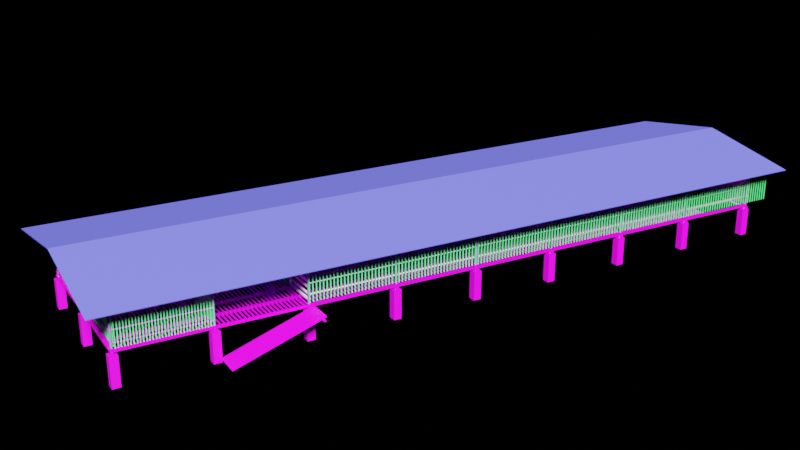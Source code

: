 # Source: kuojian_yangjuan.blend  (saved by Blender 3.1.7; exported with 4.5.12 LTS)
import bpy
from mathutils import Matrix  # noqa: F401  (used for matrix-valued properties, if any)

bpy.ops.wm.read_factory_settings(use_empty=True)
scene = bpy.context.scene
scene.name = 'Scene'

# ---- collections
col_x = bpy.data.collections.new('弯羊圈'); scene.collection.children.link(col_x)
col_collection = bpy.data.collections.new('Collection'); scene.collection.children.link(col_collection)
col_x_1 = bpy.data.collections.new('大羊圈'); scene.collection.children.link(col_x_1)
col_1 = bpy.data.collections.new('1红专'); col_x_1.children.link(col_1)
col_2 = bpy.data.collections.new('2钢管'); col_x_1.children.link(col_2)
col_3 = bpy.data.collections.new('3千斤方'); col_x_1.children.link(col_3)
col_4 = bpy.data.collections.new('4羊床'); col_x_1.children.link(col_4)
col_5 = bpy.data.collections.new('5竹围栏'); col_x_1.children.link(col_5)
col_6 = bpy.data.collections.new('6胶合板'); col_x_1.children.link(col_6)
col_7 = bpy.data.collections.new('7屋顶小梁'); col_x_1.children.link(col_7)
col_8 = bpy.data.collections.new('8楼梯'); col_x_1.children.link(col_8)
col_9 = bpy.data.collections.new('9钢瓦'); col_x_1.children.link(col_9)
col_cheku = bpy.data.collections.new('cheku'); scene.collection.children.link(col_cheku)
col_x_2 = bpy.data.collections.new('基础'); scene.collection.children.link(col_x_2)
col_collection_6 = bpy.data.collections.new('Collection 6'); scene.collection.children.link(col_collection_6)

# ---- images (referenced by path relative to the original .blend; pixels are not part of the script)
import os
ASSET_DIR = os.environ.get("B2B_ASSET_DIR", "")  # directory of the original .blend (textures are referenced by path, not embedded)
HERE = os.path.dirname(os.path.abspath(__file__))  # packed textures are extracted next to this script under _unpacked/

def load_image(name, relpath, width, height, colorspace="sRGB"):
    """Load a texture the original file referenced (path relative to the .blend, or extracted next to this script)."""
    p = next((c for c in (os.path.join(HERE, relpath), os.path.join(ASSET_DIR, relpath)) if relpath and os.path.exists(c)), "")
    if p:
        img = bpy.data.images.load(p, check_existing=True)
        img.name = name
    else:  # same state as the original file: an image datablock whose file is absent (Cycles renders it pink)
        img = bpy.data.images.new(name, width, height)
        img.source = "FILE"
        img.filepath = "//" + (relpath or name)
    img.colorspace_settings.name = colorspace
    return img
img_redzhuan_jpg = load_image('redzhuan.jpg', 'tex/redzhuan.jpg', 1024, 1024, 'sRGB')
img_muban_jpg_001 = load_image('muban.jpg.001', 'tex/muban.jpg', 1024, 1024, 'sRGB')
img_muban_jpg = load_image('muban.jpg', 'tex/muban.jpg', 1024, 1024, 'sRGB')
img_muban_jpg_005 = load_image('muban.jpg.005', 'tex/muban.jpg', 1024, 1024, 'sRGB')
img_muban_jpg_006 = load_image('muban.jpg.006', 'tex/muban.jpg', 1024, 1024, 'sRGB')
img_muban_jpg_003 = load_image('muban.jpg.003', 'tex/muban.jpg', 1024, 1024, 'sRGB')
img_muban_jpg_004 = load_image('muban.jpg.004', 'tex/muban.jpg', 1024, 1024, 'sRGB')

# ---- materials (node trees are filled in below, after node groups)
mat_x = bpy.data.materials.new('材质')
mat_001 = bpy.data.materials.new('材质.001')
mat_002 = bpy.data.materials.new('材质.002')
mat_003 = bpy.data.materials.new('材质.003')
mat_006 = bpy.data.materials.new('材质.006')
mat_005 = bpy.data.materials.new('材质.005')
mat_009 = bpy.data.materials.new('材质.009')
mat_010 = bpy.data.materials.new('材质.010')
mat_007 = bpy.data.materials.new('材质.007')
mat_008 = bpy.data.materials.new('材质.008')
mat_x_1 = bpy.data.materials.new('瓦')

# ---- material node trees
mat_x.use_nodes = True; mat_x.node_tree.nodes.clear()
_N = mat_x.node_tree.nodes; _L = mat_x.node_tree.links
n0 = _N.new('ShaderNodeBsdfPrincipled'); n0.name = 'Principled BSDF'; n0.location = (10, 300)
n0.distribution = 'GGX'
n0.subsurface_method = 'RANDOM_WALK_SKIN'
n0.inputs[3].default_value = 1.45
n0.inputs[27].default_value = (0.0, 0.0, 0.0, 1.0)
n0.inputs[28].default_value = 1.0
n1 = _N.new('ShaderNodeOutputMaterial'); n1.name = 'Material Output'; n1.location = (300, 300)
n2 = _N.new('ShaderNodeTexImage'); n2.name = '图像纹理'; n2.location = (-190, 260)
n2.image = img_redzhuan_jpg
_L.new(n0.outputs[0], n1.inputs[0])
_L.new(n2.outputs[0], n0.inputs[0])
n1.is_active_output = True
mat_001.use_nodes = True; mat_001.node_tree.nodes.clear()
_N = mat_001.node_tree.nodes; _L = mat_001.node_tree.links
n0 = _N.new('ShaderNodeBsdfPrincipled'); n0.name = 'Principled BSDF'; n0.location = (10, 300)
n0.distribution = 'GGX'
n0.subsurface_method = 'RANDOM_WALK_SKIN'
n0.inputs[0].default_value = (0.1574, 0.2026, 0.3383, 1.0)
n0.inputs[3].default_value = 1.45
n0.inputs[27].default_value = (0.0, 0.0, 0.0, 1.0)
n0.inputs[28].default_value = 1.0
n1 = _N.new('ShaderNodeOutputMaterial'); n1.name = 'Material Output'; n1.location = (300, 300)
_L.new(n0.outputs[0], n1.inputs[0])
n1.is_active_output = True
mat_002.use_nodes = True; mat_002.node_tree.nodes.clear()
_N = mat_002.node_tree.nodes; _L = mat_002.node_tree.links
n0 = _N.new('ShaderNodeBsdfPrincipled'); n0.name = 'Principled BSDF'; n0.location = (10, 300)
n0.distribution = 'GGX'
n0.subsurface_method = 'RANDOM_WALK_SKIN'
n0.inputs[3].default_value = 1.45
n0.inputs[27].default_value = (0.0, 0.0, 0.0, 1.0)
n0.inputs[28].default_value = 1.0
n1 = _N.new('ShaderNodeOutputMaterial'); n1.name = 'Material Output'; n1.location = (300, 300)
n2 = _N.new('ShaderNodeTexImage'); n2.name = '图像纹理'; n2.location = (-280, 260)
n2.image = img_muban_jpg_001
_L.new(n0.outputs[0], n1.inputs[0])
_L.new(n2.outputs[0], n0.inputs[0])
n1.is_active_output = True
mat_003.use_nodes = True; mat_003.node_tree.nodes.clear()
_N = mat_003.node_tree.nodes; _L = mat_003.node_tree.links
n0 = _N.new('ShaderNodeBsdfPrincipled'); n0.name = 'Principled BSDF'; n0.location = (10, 300)
n0.distribution = 'GGX'
n0.subsurface_method = 'RANDOM_WALK_SKIN'
n0.inputs[3].default_value = 1.45
n0.inputs[27].default_value = (0.0, 0.0, 0.0, 1.0)
n0.inputs[28].default_value = 1.0
n1 = _N.new('ShaderNodeOutputMaterial'); n1.name = 'Material Output'; n1.location = (300, 300)
n2 = _N.new('ShaderNodeTexImage'); n2.name = '图像纹理'; n2.location = (-280, 260)
n2.image = img_muban_jpg
_L.new(n0.outputs[0], n1.inputs[0])
_L.new(n2.outputs[0], n0.inputs[0])
n1.is_active_output = True
mat_006.use_nodes = True; mat_006.node_tree.nodes.clear()
_N = mat_006.node_tree.nodes; _L = mat_006.node_tree.links
n0 = _N.new('ShaderNodeBsdfPrincipled'); n0.name = 'Principled BSDF'; n0.location = (10, 300)
n0.distribution = 'GGX'
n0.subsurface_method = 'RANDOM_WALK_SKIN'
n0.inputs[0].default_value = (0.08638, 0.8, 0.1878, 1.0)
n0.inputs[3].default_value = 1.45
n0.inputs[27].default_value = (0.0, 0.0, 0.0, 1.0)
n0.inputs[28].default_value = 1.0
n1 = _N.new('ShaderNodeOutputMaterial'); n1.name = 'Material Output'; n1.location = (300, 300)
_L.new(n0.outputs[0], n1.inputs[0])
n1.is_active_output = True
mat_005.use_nodes = True; mat_005.node_tree.nodes.clear()
_N = mat_005.node_tree.nodes; _L = mat_005.node_tree.links
n0 = _N.new('ShaderNodeBsdfPrincipled'); n0.name = 'Principled BSDF'; n0.location = (10, 300)
n0.distribution = 'GGX'
n0.subsurface_method = 'RANDOM_WALK_SKIN'
n0.inputs[0].default_value = (0.1574, 0.2026, 0.3383, 1.0)
n0.inputs[3].default_value = 1.45
n0.inputs[27].default_value = (0.0, 0.0, 0.0, 1.0)
n0.inputs[28].default_value = 1.0
n1 = _N.new('ShaderNodeOutputMaterial'); n1.name = 'Material Output'; n1.location = (300, 300)
_L.new(n0.outputs[0], n1.inputs[0])
n1.is_active_output = True
mat_009.use_nodes = True; mat_009.node_tree.nodes.clear()
_N = mat_009.node_tree.nodes; _L = mat_009.node_tree.links
n0 = _N.new('ShaderNodeBsdfPrincipled'); n0.name = 'Principled BSDF'; n0.location = (10, 300)
n0.distribution = 'GGX'
n0.subsurface_method = 'RANDOM_WALK_SKIN'
n0.inputs[3].default_value = 1.45
n0.inputs[27].default_value = (0.0, 0.0, 0.0, 1.0)
n0.inputs[28].default_value = 1.0
n1 = _N.new('ShaderNodeOutputMaterial'); n1.name = 'Material Output'; n1.location = (300, 300)
n2 = _N.new('ShaderNodeTexImage'); n2.name = '图像纹理'; n2.location = (-280, 260)
n2.image = img_muban_jpg_005
_L.new(n0.outputs[0], n1.inputs[0])
_L.new(n2.outputs[0], n0.inputs[0])
n1.is_active_output = True
mat_010.use_nodes = True; mat_010.node_tree.nodes.clear()
_N = mat_010.node_tree.nodes; _L = mat_010.node_tree.links
n0 = _N.new('ShaderNodeBsdfPrincipled'); n0.name = 'Principled BSDF'; n0.location = (10, 300)
n0.distribution = 'GGX'
n0.subsurface_method = 'RANDOM_WALK_SKIN'
n0.inputs[3].default_value = 1.45
n0.inputs[27].default_value = (0.0, 0.0, 0.0, 1.0)
n0.inputs[28].default_value = 1.0
n1 = _N.new('ShaderNodeOutputMaterial'); n1.name = 'Material Output'; n1.location = (300, 300)
n2 = _N.new('ShaderNodeTexImage'); n2.name = '图像纹理'; n2.location = (-280, 260)
n2.image = img_muban_jpg_006
_L.new(n0.outputs[0], n1.inputs[0])
_L.new(n2.outputs[0], n0.inputs[0])
n1.is_active_output = True
mat_007.use_nodes = True; mat_007.node_tree.nodes.clear()
_N = mat_007.node_tree.nodes; _L = mat_007.node_tree.links
n0 = _N.new('ShaderNodeBsdfPrincipled'); n0.name = 'Principled BSDF'; n0.location = (10, 300)
n0.distribution = 'GGX'
n0.subsurface_method = 'RANDOM_WALK_SKIN'
n0.inputs[3].default_value = 1.45
n0.inputs[27].default_value = (0.0, 0.0, 0.0, 1.0)
n0.inputs[28].default_value = 1.0
n1 = _N.new('ShaderNodeOutputMaterial'); n1.name = 'Material Output'; n1.location = (300, 300)
n2 = _N.new('ShaderNodeTexImage'); n2.name = '图像纹理'; n2.location = (-280, 260)
n2.image = img_muban_jpg_003
_L.new(n0.outputs[0], n1.inputs[0])
_L.new(n2.outputs[0], n0.inputs[0])
n1.is_active_output = True
mat_008.use_nodes = True; mat_008.node_tree.nodes.clear()
_N = mat_008.node_tree.nodes; _L = mat_008.node_tree.links
n0 = _N.new('ShaderNodeBsdfPrincipled'); n0.name = 'Principled BSDF'; n0.location = (10, 300)
n0.distribution = 'GGX'
n0.subsurface_method = 'RANDOM_WALK_SKIN'
n0.inputs[3].default_value = 1.45
n0.inputs[27].default_value = (0.0, 0.0, 0.0, 1.0)
n0.inputs[28].default_value = 1.0
n1 = _N.new('ShaderNodeOutputMaterial'); n1.name = 'Material Output'; n1.location = (300, 300)
n2 = _N.new('ShaderNodeTexImage'); n2.name = '图像纹理'; n2.location = (-280, 260)
n2.image = img_muban_jpg_004
_L.new(n0.outputs[0], n1.inputs[0])
_L.new(n2.outputs[0], n0.inputs[0])
n1.is_active_output = True
mat_x_1.use_nodes = True; mat_x_1.node_tree.nodes.clear()
_N = mat_x_1.node_tree.nodes; _L = mat_x_1.node_tree.links
n0 = _N.new('ShaderNodeBsdfPrincipled'); n0.name = 'Principled BSDF'; n0.location = (10, 300)
n0.distribution = 'GGX'
n0.subsurface_method = 'RANDOM_WALK_SKIN'
n0.inputs[0].default_value = (0.1182, 0.1116, 0.8, 1.0)
n0.inputs[3].default_value = 1.45
n0.inputs[27].default_value = (0.0, 0.0, 0.0, 1.0)
n0.inputs[28].default_value = 1.0
n1 = _N.new('ShaderNodeOutputMaterial'); n1.name = 'Material Output'; n1.location = (300, 300)
_L.new(n0.outputs[0], n1.inputs[0])
n1.is_active_output = True

# ---- cameras
cam_x = bpy.data.cameras.new('摄像机')

# ---- lights
light_light = bpy.data.lights.new('Light', 'SUN')
light_light.color = (0.9056, 1.0, 0.9386)
light_light.specular_factor = 0.4715
light_light.diffuse_factor = 0.3057
light_light.transmission_factor = 0.0
light_light.volume_factor = 0.4508
light_light.angle = 0.1993
light_light.shadow_soft_size = 0.1
light_light.shadow_cascade_max_distance = 1000.0

# ---- meshes
me_002 = bpy.data.meshes.new('立方体.002')
me_002.from_pydata([(2.871, 6.45, -0.3006), (2.871, 6.45, 0.4564), (2.871, 6.247, -0.3006), (2.871, 6.247, 0.4564), (2.668, 6.45, -0.3006), (2.668, 6.45, 0.4564), (2.668, 6.247, -0.3006), (2.668, 6.247, 0.4564)], [], [(0, 1, 3, 2), (2, 3, 7, 6), (6, 7, 5, 4), (4, 5, 1, 0), (2, 6, 4, 0), (7, 3, 1, 5)])
_uv = me_002.uv_layers.new(name='UV 贴图')
_uv.uv.foreach_set('vector', [0.008524, 0.8124, 0.005996, 0.05043, 0.2524, 0.05087, 0.2549, 0.8125, 0.2549, 0.8174, 0.2524, 0.03386, 0.4987, 0.0343, 0.5013, 0.8174, 0.5013, 0.8098, 0.4987, 0.05132, 0.7451, 0.05176, 0.7476, 0.8099, 0.7476, 0.8231, 0.7451, 0.05662, 0.9915, 0.05706, 0.994, 0.8232, 0.5038, 0.9887, 0.5013, 0.6628, 0.7476, 0.6614, 0.7502, 0.9873, 0.4987, 0.3369, 0.4962, 0.01101, 0.7426, 0.009596, 0.7451, 0.3355])
me_002.materials.append(mat_x)
me_002.use_remesh_fix_poles = True
me_002.use_remesh_preserve_attributes = False
me_002.update()
me_004 = bpy.data.meshes.new('柱体.004')
me_004.from_pydata([(-1.758, 6.318, 0.4499), (-1.758, 6.318, 1.64), (-1.766, 6.319, 0.4499), (-1.766, 6.319, 1.64), (-1.772, 6.321, 0.4499), (-1.772, 6.321, 1.64), (-1.778, 6.326, 0.4499), (-1.778, 6.326, 1.64), (-1.783, 6.332, 0.4499), (-1.783, 6.332, 1.64), (-1.786, 6.338, 0.4499), (-1.786, 6.338, 1.64), (-1.787, 6.346, 0.4499), (-1.787, 6.346, 1.64), (-1.786, 6.353, 0.4499), (-1.786, 6.353, 1.64), (-1.783, 6.36, 0.4499), (-1.783, 6.36, 1.64), (-1.778, 6.366, 0.4499), (-1.778, 6.366, 1.64), (-1.772, 6.37, 0.4499), (-1.772, 6.37, 1.64), (-1.766, 6.373, 0.4499), (-1.766, 6.373, 1.64), (-1.758, 6.374, 0.4499), (-1.758, 6.374, 1.64), (-1.751, 6.373, 0.4499), (-1.751, 6.373, 1.64), (-1.744, 6.37, 0.4499), (-1.744, 6.37, 1.64), (-1.738, 6.366, 0.4499), (-1.738, 6.366, 1.64), (-1.734, 6.36, 0.4499), (-1.734, 6.36, 1.64), (-1.731, 6.353, 0.4499), (-1.731, 6.353, 1.64), (-1.73, 6.346, 0.4499), (-1.73, 6.346, 1.64), (-1.731, 6.338, 0.4499), (-1.731, 6.338, 1.64), (-1.734, 6.332, 0.4499), (-1.734, 6.332, 1.64), (-1.738, 6.326, 0.4499), (-1.738, 6.326, 1.64), (-1.744, 6.321, 0.4499), (-1.744, 6.321, 1.64), (-1.751, 6.319, 0.4499), (-1.751, 6.319, 1.64), (0.5374, 6.316, 0.4499), (0.5374, 6.316, 2.031), (0.5301, 6.317, 0.4499), (0.5301, 6.317, 2.031), (0.5233, 6.319, 0.4499), (0.5233, 6.319, 2.031), (0.5175, 6.324, 0.4499), (0.5175, 6.324, 2.031), (0.513, 6.33, 0.4499), (0.513, 6.33, 2.031), (0.5102, 6.337, 0.4499), (0.5102, 6.337, 2.031), (0.5092, 6.344, 0.4499), (0.5092, 6.344, 2.031), (0.5102, 6.351, 0.4499), (0.5102, 6.351, 2.031), (0.513, 6.358, 0.4499), (0.513, 6.358, 2.031), (0.5175, 6.364, 0.4499), (0.5175, 6.364, 2.031), (0.5233, 6.368, 0.4499), (0.5233, 6.368, 2.031), (0.5301, 6.371, 0.4499), (0.5301, 6.371, 2.031), (0.5374, 6.372, 0.4499), (0.5374, 6.372, 2.031), (0.5447, 6.371, 0.4499), (0.5447, 6.371, 2.031), (0.5515, 6.368, 0.4499), (0.5515, 6.368, 2.031), (0.5574, 6.364, 0.4499), (0.5574, 6.364, 2.031), (0.5618, 6.358, 0.4499), (0.5618, 6.358, 2.031), (0.5647, 6.351, 0.4499), (0.5647, 6.351, 2.031), (0.5656, 6.344, 0.4499), (0.5656, 6.344, 2.031), (0.5646, 6.337, 0.4499), (0.5646, 6.337, 2.031), (0.5618, 6.33, 0.4499), (0.5618, 6.33, 2.031), (0.5573, 6.324, 0.4499), (0.5573, 6.324, 2.031), (0.5515, 6.319, 0.4499), (0.5515, 6.319, 2.031), (0.5447, 6.317, 0.4499), (0.5447, 6.317, 2.031), (2.774, 6.314, 0.4499), (2.774, 6.314, 1.64), (2.767, 6.315, 0.4499), (2.767, 6.315, 1.64), (2.76, 6.318, 0.4499), (2.76, 6.318, 1.64), (2.754, 6.322, 0.4499), (2.754, 6.322, 1.64), (2.749, 6.328, 0.4499), (2.749, 6.328, 1.64), (2.747, 6.335, 0.4499), (2.747, 6.335, 1.64), (2.746, 6.342, 0.4499), (2.746, 6.342, 1.64), (2.747, 6.349, 0.4499), (2.747, 6.349, 1.64), (2.749, 6.356, 0.4499), (2.749, 6.356, 1.64), (2.754, 6.362, 0.4499), (2.754, 6.362, 1.64), (2.76, 6.366, 0.4499), (2.76, 6.366, 1.64), (2.767, 6.369, 0.4499), (2.767, 6.369, 1.64), (2.774, 6.37, 0.4499), (2.774, 6.37, 1.64), (2.781, 6.369, 0.4499), (2.781, 6.369, 1.64), (2.788, 6.366, 0.4499), (2.788, 6.366, 1.64), (2.794, 6.362, 0.4499), (2.794, 6.362, 1.64), (2.798, 6.356, 0.4499), (2.798, 6.356, 1.64), (2.801, 6.349, 0.4499), (2.801, 6.349, 1.64), (2.802, 6.342, 0.4499), (2.802, 6.342, 1.64), (2.801, 6.335, 0.4499), (2.801, 6.335, 1.64), (2.798, 6.328, 0.4499), (2.798, 6.328, 1.64), (2.794, 6.322, 0.4499), (2.794, 6.322, 1.64), (2.788, 6.318, 0.4499), (2.788, 6.318, 1.64), (2.781, 6.315, 0.4499), (2.781, 6.315, 1.64)], [], [(0, 1, 3, 2), (2, 3, 5, 4), (4, 5, 7, 6), (6, 7, 9, 8), (8, 9, 11, 10), (10, 11, 13, 12), (12, 13, 15, 14), (14, 15, 17, 16), (16, 17, 19, 18), (18, 19, 21, 20), (20, 21, 23, 22), (22, 23, 25, 24), (24, 25, 27, 26), (26, 27, 29, 28), (28, 29, 31, 30), (30, 31, 33, 32), (32, 33, 35, 34), (34, 35, 37, 36), (36, 37, 39, 38), (38, 39, 41, 40), (40, 41, 43, 42), (42, 43, 45, 44), (3, 1, 47, 45, 43, 41, 39, 37, 35, 33, 31, 29, 27, 25, 23, 21, 19, 17, 15, 13, 11, 9, 7, 5), (44, 45, 47, 46), (46, 47, 1, 0), (0, 2, 4, 6, 8, 10, 12, 14, 16, 18, 20, 22, 24, 26, 28, 30, 32, 34, 36, 38, 40, 42, 44, 46), (48, 49, 51, 50), (50, 51, 53, 52), (52, 53, 55, 54), (54, 55, 57, 56), (56, 57, 59, 58), (58, 59, 61, 60), (60, 61, 63, 62), (62, 63, 65, 64), (64, 65, 67, 66), (66, 67, 69, 68), (68, 69, 71, 70), (70, 71, 73, 72), (72, 73, 75, 74), (74, 75, 77, 76), (76, 77, 79, 78), (78, 79, 81, 80), (80, 81, 83, 82), (82, 83, 85, 84), (84, 85, 87, 86), (86, 87, 89, 88), (88, 89, 91, 90), (90, 91, 93, 92), (51, 49, 95, 93, 91, 89, 87, 85, 83, 81, 79, 77, 75, 73, 71, 69, 67, 65, 63, 61, 59, 57, 55, 53), (92, 93, 95, 94), (94, 95, 49, 48), (48, 50, 52, 54, 56, 58, 60, 62, 64, 66, 68, 70, 72, 74, 76, 78, 80, 82, 84, 86, 88, 90, 92, 94), (96, 97, 99, 98), (98, 99, 101, 100), (100, 101, 103, 102), (102, 103, 105, 104), (104, 105, 107, 106), (106, 107, 109, 108), (108, 109, 111, 110), (110, 111, 113, 112), (112, 113, 115, 114), (114, 115, 117, 116), (116, 117, 119, 118), (118, 119, 121, 120), (120, 121, 123, 122), (122, 123, 125, 124), (124, 125, 127, 126), (126, 127, 129, 128), (128, 129, 131, 130), (130, 131, 133, 132), (132, 133, 135, 134), (134, 135, 137, 136), (136, 137, 139, 138), (138, 139, 141, 140), (99, 97, 143, 141, 139, 137, 135, 133, 131, 129, 127, 125, 123, 121, 119, 117, 115, 113, 111, 109, 107, 105, 103, 101), (140, 141, 143, 142), (142, 143, 97, 96), (96, 98, 100, 102, 104, 106, 108, 110, 112, 114, 116, 118, 120, 122, 124, 126, 128, 130, 132, 134, 136, 138, 140, 142)])
_uv = me_004.uv_layers.new(name='UV 贴图')
_uv.uv.foreach_set('vector', [1.0, 0.5, 1.0, 1.0, 0.9583, 1.0, 0.9583, 0.5, 0.9583, 0.5, 0.9583, 1.0, 0.9167, 1.0, 0.9167, 0.5, 0.9167, 0.5, 0.9167, 1.0, 0.875, 1.0, 0.875, 0.5, 0.875, 0.5, 0.875, 1.0, 0.8333, 1.0, 0.8333, 0.5, 0.8333, 0.5, 0.8333, 1.0, 0.7917, 1.0, 0.7917, 0.5, 0.7917, 0.5, 0.7917, 1.0, 0.75, 1.0, 0.75, 0.5, 0.75, 0.5, 0.75, 1.0, 0.7083, 1.0, 0.7083, 0.5, 0.7083, 0.5, 0.7083, 1.0, 0.6667, 1.0, 0.6667, 0.5, 0.6667, 0.5, 0.6667, 1.0, 0.625, 1.0, 0.625, 0.5, 0.625, 0.5, 0.625, 1.0, 0.5833, 1.0, 0.5833, 0.5, 0.5833, 0.5, 0.5833, 1.0, 0.5417, 1.0, 0.5417, 0.5, 0.5417, 0.5, 0.5417, 1.0, 0.5, 1.0, 0.5, 0.5, 0.5, 0.5, 0.5, 1.0, 0.4583, 1.0, 0.4583, 0.5, 0.4583, 0.5, 0.4583, 1.0, 0.4167, 1.0, 0.4167, 0.5, 0.4167, 0.5, 0.4167, 1.0, 0.375, 1.0, 0.375, 0.5, 0.375, 0.5, 0.375, 1.0, 0.3333, 1.0, 0.3333, 0.5, 0.3333, 0.5, 0.3333, 1.0, 0.2917, 1.0, 0.2917, 0.5, 0.2917, 0.5, 0.2917, 1.0, 0.25, 1.0, 0.25, 0.5, 0.25, 0.5, 0.25, 1.0, 0.2083, 1.0, 0.2083, 0.5, 0.2083, 0.5, 0.2083, 1.0, 0.1667, 1.0, 0.1667, 0.5, 0.1667, 0.5, 0.1667, 1.0, 0.125, 1.0, 0.125, 0.5, 0.125, 0.5, 0.125, 1.0, 0.08333, 1.0, 0.08333, 0.5, 0.3121, 0.4818, 0.25, 0.49, 0.1879, 0.4818, 0.13, 0.4578, 0.08029, 0.4197, 0.04215, 0.37, 0.01818, 0.3121, 0.01, 0.25, 0.01818, 0.1879, 0.04215, 0.13, 0.08029, 0.08029, 0.13, 0.04215, 0.1879, 0.01818, 0.25, 0.01, 0.3121, 0.01818, 0.37, 0.04215, 0.4197, 0.08029, 0.4578, 0.13, 0.4818, 0.1879, 0.49, 0.25, 0.4818, 0.3121, 0.4578, 0.37, 0.4197, 0.4197, 0.37, 0.4578, 0.08333, 0.5, 0.08333, 1.0, 0.04167, 1.0, 0.04167, 0.5, 0.04167, 0.5, 0.04167, 1.0, -1.863e-07, 1.0, -1.863e-07, 0.5, 0.75, 0.49, 0.8121, 0.4818, 0.87, 0.4578, 0.9197, 0.4197, 0.9578, 0.37, 0.9818, 0.3121, 0.99, 0.25, 0.9818, 0.1879, 0.9578, 0.13, 0.9197, 0.08029, 0.87, 0.04215, 0.8121, 0.01818, 0.75, 0.01, 0.6879, 0.01818, 0.63, 0.04215, 0.5803, 0.08029, 0.5422, 0.13, 0.5182, 0.1879, 0.51, 0.25, 0.5182, 0.3121, 0.5422, 0.37, 0.5803, 0.4197, 0.63, 0.4578, 0.6879, 0.4818, 1.0, 0.5, 1.0, 1.0, 0.9583, 1.0, 0.9583, 0.5, 0.9583, 0.5, 0.9583, 1.0, 0.9167, 1.0, 0.9167, 0.5, 0.9167, 0.5, 0.9167, 1.0, 0.875, 1.0, 0.875, 0.5, 0.875, 0.5, 0.875, 1.0, 0.8333, 1.0, 0.8333, 0.5, 0.8333, 0.5, 0.8333, 1.0, 0.7917, 1.0, 0.7917, 0.5, 0.7917, 0.5, 0.7917, 1.0, 0.75, 1.0, 0.75, 0.5, 0.75, 0.5, 0.75, 1.0, 0.7083, 1.0, 0.7083, 0.5, 0.7083, 0.5, 0.7083, 1.0, 0.6667, 1.0, 0.6667, 0.5, 0.6667, 0.5, 0.6667, 1.0, 0.625, 1.0, 0.625, 0.5, 0.625, 0.5, 0.625, 1.0, 0.5833, 1.0, 0.5833, 0.5, 0.5833, 0.5, 0.5833, 1.0, 0.5417, 1.0, 0.5417, 0.5, 0.5417, 0.5, 0.5417, 1.0, 0.5, 1.0, 0.5, 0.5, 0.5, 0.5, 0.5, 1.0, 0.4583, 1.0, 0.4583, 0.5, 0.4583, 0.5, 0.4583, 1.0, 0.4167, 1.0, 0.4167, 0.5, 0.4167, 0.5, 0.4167, 1.0, 0.375, 1.0, 0.375, 0.5, 0.375, 0.5, 0.375, 1.0, 0.3333, 1.0, 0.3333, 0.5, 0.3333, 0.5, 0.3333, 1.0, 0.2917, 1.0, 0.2917, 0.5, 0.2917, 0.5, 0.2917, 1.0, 0.25, 1.0, 0.25, 0.5, 0.25, 0.5, 0.25, 1.0, 0.2083, 1.0, 0.2083, 0.5, 0.2083, 0.5, 0.2083, 1.0, 0.1667, 1.0, 0.1667, 0.5, 0.1667, 0.5, 0.1667, 1.0, 0.125, 1.0, 0.125, 0.5, 0.125, 0.5, 0.125, 1.0, 0.08333, 1.0, 0.08333, 0.5, 0.3121, 0.4818, 0.25, 0.49, 0.1879, 0.4818, 0.13, 0.4578, 0.08029, 0.4197, 0.04215, 0.37, 0.01818, 0.3121, 0.01, 0.25, 0.01818, 0.1879, 0.04215, 0.13, 0.08029, 0.08029, 0.13, 0.04215, 0.1879, 0.01818, 0.25, 0.01, 0.3121, 0.01818, 0.37, 0.04215, 0.4197, 0.08029, 0.4578, 0.13, 0.4818, 0.1879, 0.49, 0.25, 0.4818, 0.3121, 0.4578, 0.37, 0.4197, 0.4197, 0.37, 0.4578, 0.08333, 0.5, 0.08333, 1.0, 0.04167, 1.0, 0.04167, 0.5, 0.04167, 0.5, 0.04167, 1.0, -1.863e-07, 1.0, -1.863e-07, 0.5, 0.75, 0.49, 0.8121, 0.4818, 0.87, 0.4578, 0.9197, 0.4197, 0.9578, 0.37, 0.9818, 0.3121, 0.99, 0.25, 0.9818, 0.1879, 0.9578, 0.13, 0.9197, 0.08029, 0.87, 0.04215, 0.8121, 0.01818, 0.75, 0.01, 0.6879, 0.01818, 0.63, 0.04215, 0.5803, 0.08029, 0.5422, 0.13, 0.5182, 0.1879, 0.51, 0.25, 0.5182, 0.3121, 0.5422, 0.37, 0.5803, 0.4197, 0.63, 0.4578, 0.6879, 0.4818, 1.0, 0.5, 1.0, 1.0, 0.9583, 1.0, 0.9583, 0.5, 0.9583, 0.5, 0.9583, 1.0, 0.9167, 1.0, 0.9167, 0.5, 0.9167, 0.5, 0.9167, 1.0, 0.875, 1.0, 0.875, 0.5, 0.875, 0.5, 0.875, 1.0, 0.8333, 1.0, 0.8333, 0.5, 0.8333, 0.5, 0.8333, 1.0, 0.7917, 1.0, 0.7917, 0.5, 0.7917, 0.5, 0.7917, 1.0, 0.75, 1.0, 0.75, 0.5, 0.75, 0.5, 0.75, 1.0, 0.7083, 1.0, 0.7083, 0.5, 0.7083, 0.5, 0.7083, 1.0, 0.6667, 1.0, 0.6667, 0.5, 0.6667, 0.5, 0.6667, 1.0, 0.625, 1.0, 0.625, 0.5, 0.625, 0.5, 0.625, 1.0, 0.5833, 1.0, 0.5833, 0.5, 0.5833, 0.5, 0.5833, 1.0, 0.5417, 1.0, 0.5417, 0.5, 0.5417, 0.5, 0.5417, 1.0, 0.5, 1.0, 0.5, 0.5, 0.5, 0.5, 0.5, 1.0, 0.4583, 1.0, 0.4583, 0.5, 0.4583, 0.5, 0.4583, 1.0, 0.4167, 1.0, 0.4167, 0.5, 0.4167, 0.5, 0.4167, 1.0, 0.375, 1.0, 0.375, 0.5, 0.375, 0.5, 0.375, 1.0, 0.3333, 1.0, 0.3333, 0.5, 0.3333, 0.5, 0.3333, 1.0, 0.2917, 1.0, 0.2917, 0.5, 0.2917, 0.5, 0.2917, 1.0, 0.25, 1.0, 0.25, 0.5, 0.25, 0.5, 0.25, 1.0, 0.2083, 1.0, 0.2083, 0.5, 0.2083, 0.5, 0.2083, 1.0, 0.1667, 1.0, 0.1667, 0.5, 0.1667, 0.5, 0.1667, 1.0, 0.125, 1.0, 0.125, 0.5, 0.125, 0.5, 0.125, 1.0, 0.08333, 1.0, 0.08333, 0.5, 0.3121, 0.4818, 0.25, 0.49, 0.1879, 0.4818, 0.13, 0.4578, 0.08029, 0.4197, 0.04215, 0.37, 0.01818, 0.3121, 0.01, 0.25, 0.01818, 0.1879, 0.04215, 0.13, 0.08029, 0.08029, 0.13, 0.04215, 0.1879, 0.01818, 0.25, 0.01, 0.3121, 0.01818, 0.37, 0.04215, 0.4197, 0.08029, 0.4578, 0.13, 0.4818, 0.1879, 0.49, 0.25, 0.4818, 0.3121, 0.4578, 0.37, 0.4197, 0.4197, 0.37, 0.4578, 0.08333, 0.5, 0.08333, 1.0, 0.04167, 1.0, 0.04167, 0.5, 0.04167, 0.5, 0.04167, 1.0, -1.863e-07, 1.0, -1.863e-07, 0.5, 0.75, 0.49, 0.8121, 0.4818, 0.87, 0.4578, 0.9197, 0.4197, 0.9578, 0.37, 0.9818, 0.3121, 0.99, 0.25, 0.9818, 0.1879, 0.9578, 0.13, 0.9197, 0.08029, 0.87, 0.04215, 0.8121, 0.01818, 0.75, 0.01, 0.6879, 0.01818, 0.63, 0.04215, 0.5803, 0.08029, 0.5422, 0.13, 0.5182, 0.1879, 0.51, 0.25, 0.5182, 0.3121, 0.5422, 0.37, 0.5803, 0.4197, 0.63, 0.4578, 0.6879, 0.4818])
me_004.materials.append(mat_001)
me_004.use_remesh_fix_poles = True
me_004.use_remesh_preserve_attributes = False
me_004.update()
me_x = bpy.data.meshes.new('立方体')
me_x.from_pydata([(-0.14, -0.14, -0.14), (-0.14, -0.14, 0.14), (-0.14, 0.14, -0.14), (-0.14, 0.14, 0.14), (0.14, -0.14, -0.14), (0.14, -0.14, 0.14), (0.14, 0.14, -0.14), (0.14, 0.14, 0.14)], [], [(0, 1, 3, 2), (2, 3, 7, 6), (6, 7, 5, 4), (4, 5, 1, 0), (2, 6, 4, 0), (7, 3, 1, 5)])
_uv = me_x.uv_layers.new(name='UV 贴图')
_uv.uv.foreach_set('vector', [0.375, 0.0, 0.625, 0.0, 0.625, 0.25, 0.375, 0.25, 0.375, 0.25, 0.625, 0.25, 0.625, 0.5, 0.375, 0.5, 0.375, 0.5, 0.625, 0.5, 0.625, 0.75, 0.375, 0.75, 0.375, 0.75, 0.625, 0.75, 0.625, 1.0, 0.375, 1.0, 0.125, 0.5, 0.375, 0.5, 0.375, 0.75, 0.125, 0.75, 0.625, 0.5, 0.875, 0.5, 0.875, 0.75, 0.625, 0.75])
me_x.materials.append(mat_002)
me_x.use_remesh_fix_poles = True
me_x.use_remesh_preserve_attributes = False
me_x.update()
me_005 = bpy.data.meshes.new('立方体.005')
me_005.from_pydata([(-1.221, -285.1, -23.07), (-1.221, -285.1, -21.07), (-1.221, -283.1, -23.07), (-1.221, -283.1, -21.07), (0.7793, -285.1, -23.07), (0.7793, -285.1, -21.07), (0.7793, -283.1, -23.07), (0.7793, -283.1, -21.07)], [], [(0, 1, 3, 2), (2, 3, 7, 6), (6, 7, 5, 4), (4, 5, 1, 0), (2, 6, 4, 0), (7, 3, 1, 5)])
_uv = me_005.uv_layers.new(name='UV 贴图')
_uv.uv.foreach_set('vector', [0.375, 0.0, 0.625, 0.0, 0.625, 0.25, 0.375, 0.25, 0.375, 0.25, 0.625, 0.25, 0.625, 0.5, 0.375, 0.5, 0.375, 0.5, 0.625, 0.5, 0.625, 0.75, 0.375, 0.75, 0.375, 0.75, 0.625, 0.75, 0.625, 1.0, 0.375, 1.0, 0.125, 0.5, 0.375, 0.5, 0.375, 0.75, 0.125, 0.75, 0.625, 0.5, 0.875, 0.5, 0.875, 0.75, 0.625, 0.75])
me_005.materials.append(mat_003)
me_005.use_remesh_fix_poles = True
me_005.use_remesh_preserve_attributes = False
me_005.update()
me_016 = bpy.data.meshes.new('立方体.016')
me_016.from_pydata([(-1.221, -284.8, -22.6), (-1.221, -284.8, -21.55), (-1.221, -283.4, -22.6), (-1.221, -283.4, -21.55), (0.7793, -284.8, -22.6), (0.7793, -284.8, -21.55), (0.7793, -283.4, -22.6), (0.7793, -283.4, -21.55)], [], [(0, 1, 3, 2), (2, 3, 7, 6), (6, 7, 5, 4), (4, 5, 1, 0), (2, 6, 4, 0), (7, 3, 1, 5)])
_uv = me_016.uv_layers.new(name='UV 贴图')
_uv.uv.foreach_set('vector', [0.375, 0.0, 0.625, 0.0, 0.625, 0.25, 0.375, 0.25, 0.375, 0.25, 0.625, 0.25, 0.625, 0.5, 0.375, 0.5, 0.375, 0.5, 0.625, 0.5, 0.625, 0.75, 0.375, 0.75, 0.375, 0.75, 0.625, 0.75, 0.625, 1.0, 0.375, 1.0, 0.125, 0.5, 0.375, 0.5, 0.375, 0.75, 0.125, 0.75, 0.625, 0.5, 0.875, 0.5, 0.875, 0.75, 0.625, 0.75])
me_016.materials.append(mat_003)
me_016.use_remesh_fix_poles = True
me_016.use_remesh_preserve_attributes = False
me_016.update()
me_001 = bpy.data.meshes.new('立方体.001')
me_001.from_pydata([(-1.841, 4.153, 0.3967), (-1.841, 4.153, 0.9084), (-1.841, 4.176, 0.3967), (-1.841, 4.176, 0.9084), (-1.819, 4.153, 0.3967), (-1.819, 4.153, 0.9084), (-1.819, 4.176, 0.3967), (-1.819, 4.176, 0.9084)], [], [(0, 1, 3, 2), (2, 3, 7, 6), (6, 7, 5, 4), (4, 5, 1, 0), (2, 6, 4, 0), (7, 3, 1, 5)])
_uv = me_001.uv_layers.new(name='UV 贴图')
_uv.uv.foreach_set('vector', [0.375, 0.0, 0.625, 0.0, 0.625, 0.25, 0.375, 0.25, 0.375, 0.25, 0.625, 0.25, 0.625, 0.5, 0.375, 0.5, 0.375, 0.5, 0.625, 0.5, 0.625, 0.75, 0.375, 0.75, 0.375, 0.75, 0.625, 0.75, 0.625, 1.0, 0.375, 1.0, 0.125, 0.5, 0.375, 0.5, 0.375, 0.75, 0.125, 0.75, 0.625, 0.5, 0.875, 0.5, 0.875, 0.75, 0.625, 0.75])
me_001.materials.append(mat_006)
me_001.use_remesh_fix_poles = True
me_001.use_remesh_preserve_attributes = False
me_001.update()
me_003 = bpy.data.meshes.new('立方体.003')
me_003.from_pydata([(2.775, 6.284, 0.3813), (2.775, 6.284, 0.7741), (2.775, 6.306, 0.3813), (2.775, 6.306, 0.7741), (2.797, 6.284, 0.3813), (2.797, 6.284, 0.7741), (2.797, 6.306, 0.3813), (2.797, 6.306, 0.7741)], [], [(0, 1, 3, 2), (2, 3, 7, 6), (6, 7, 5, 4), (4, 5, 1, 0), (2, 6, 4, 0), (7, 3, 1, 5)])
_uv = me_003.uv_layers.new(name='UV 贴图')
_uv.uv.foreach_set('vector', [0.375, 0.0, 0.625, 0.0, 0.625, 0.25, 0.375, 0.25, 0.375, 0.25, 0.625, 0.25, 0.625, 0.5, 0.375, 0.5, 0.375, 0.5, 0.625, 0.5, 0.625, 0.75, 0.375, 0.75, 0.375, 0.75, 0.625, 0.75, 0.625, 1.0, 0.375, 1.0, 0.125, 0.5, 0.375, 0.5, 0.375, 0.75, 0.125, 0.75, 0.625, 0.5, 0.875, 0.5, 0.875, 0.75, 0.625, 0.75])
me_003.materials.append(mat_006)
me_003.use_remesh_fix_poles = True
me_003.use_remesh_preserve_attributes = False
me_003.update()
me_010 = bpy.data.meshes.new('立方体.010')
me_010.from_pydata([(0.2431, -227.1, 97.53), (0.2431, -227.1, 99.53), (0.2352, -227.1, 97.53), (0.2352, -227.1, 99.53), (0.2431, 279.3, 97.53), (0.2431, 279.3, 99.53), (0.2352, 279.3, 97.53), (0.2352, 279.3, 99.53)], [], [(0, 1, 3, 2), (2, 3, 7, 6), (6, 7, 5, 4), (4, 5, 1, 0), (2, 6, 4, 0), (7, 3, 1, 5)])
_uv = me_010.uv_layers.new(name='UV 贴图')
_uv.uv.foreach_set('vector', [0.375, 0.0, 0.625, 0.0, 0.625, 0.25, 0.375, 0.25, 0.375, 0.25, 0.625, 0.25, 0.625, 0.5, 0.375, 0.5, 0.375, 0.5, 0.625, 0.5, 0.625, 0.75, 0.375, 0.75, 0.375, 0.75, 0.625, 0.75, 0.625, 1.0, 0.375, 1.0, 0.125, 0.5, 0.375, 0.5, 0.375, 0.75, 0.125, 0.75, 0.625, 0.5, 0.875, 0.5, 0.875, 0.75, 0.625, 0.75])
me_010.use_remesh_fix_poles = True
me_010.use_remesh_preserve_attributes = False
me_010.update()
me_007 = bpy.data.meshes.new('立方体.007')
me_007.from_pydata([(-0.9029, -1.059, 4.404), (-0.9029, -1.059, 6.404), (-0.9029, 0.9407, 4.404), (-0.9029, 0.9407, 6.404), (1.097, -1.059, 4.404), (1.097, -1.059, 6.404), (1.097, 0.9407, 4.404), (1.097, 0.9407, 6.404), (-0.8988, 0.9407, 4.404), (-0.8988, 0.9407, 6.404), (-0.8988, -1.059, 4.404), (-0.8988, -1.059, 6.404), (-0.9029, -256.9, 4.404), (-0.9029, -256.9, 6.404), (-0.8988, -256.9, 6.404), (-0.8988, -256.9, 4.404), (-0.9029, -258.9, 4.404), (-0.9029, -258.9, 6.404), (-0.8988, -258.9, 6.404), (-0.8988, -258.9, 4.404), (-0.9029, -256.9, 4.404), (-0.8988, -256.9, 4.404), (-0.9029, -258.9, 4.404), (-0.8988, -258.9, 4.404), (0.08981, -256.9, 6.406), (0.08981, -256.9, 4.406), (0.08981, -258.9, 6.406), (0.08981, -258.9, 4.406), (0.1015, -256.9, 6.406), (0.1015, -256.9, 4.406), (0.1015, -258.9, 6.406), (0.1015, -258.9, 4.406), (0.08981, -256.9, 4.406), (0.08981, -258.9, 4.406), (0.1015, -256.9, 4.406), (0.1015, -258.9, 4.406), (0.08981, -509.9, 6.406), (0.08981, -509.9, 4.406), (0.1015, -509.9, 6.406), (0.1015, -509.9, 4.406), (0.08981, -512.7, 6.406), (0.08981, -512.7, 4.406), (0.1015, -512.7, 6.406), (0.1015, -512.7, 4.406), (-0.4022, -509.9, 6.405), (-0.4022, -509.9, 4.405), (-0.4022, -512.7, 6.405), (-0.4022, -512.7, 4.405)], [], [(0, 1, 3, 2), (8, 9, 7, 6), (6, 7, 5, 4), (11, 1, 13, 14), (8, 6, 4, 10), (9, 3, 1, 11), (7, 9, 11, 5), (2, 8, 10, 0), (4, 5, 11, 10), (2, 3, 9, 8), (19, 16, 22, 23), (10, 11, 14, 15), (0, 10, 15, 12), (1, 0, 12, 13), (19, 18, 17, 16), (13, 12, 16, 17), (14, 18, 26, 24), (14, 13, 17, 18), (20, 21, 23, 22), (12, 15, 21, 20), (16, 12, 20, 22), (15, 19, 23, 21), (27, 25, 32, 33), (18, 19, 27, 26), (15, 14, 24, 25), (19, 15, 25, 27), (29, 28, 30, 31), (25, 24, 28, 29), (24, 26, 30, 28), (30, 26, 36, 38), (33, 32, 34, 35), (31, 27, 33, 35), (25, 29, 34, 32), (29, 31, 35, 34), (36, 37, 45, 44), (27, 31, 39, 37), (31, 30, 38, 39), (26, 27, 37, 36), (40, 41, 43, 42), (38, 36, 40, 42), (39, 38, 42, 43), (37, 39, 43, 41), (44, 45, 47, 46), (37, 41, 47, 45), (41, 40, 46, 47), (40, 36, 44, 46)])
_uv = me_007.uv_layers.new(name='UV 贴图')
_uv.uv.foreach_set('vector', [0.375, 0.0, 0.625, 0.0, 0.625, 0.25, 0.375, 0.25, 0.375, 0.375, 0.625, 0.375, 0.625, 0.5, 0.375, 0.5, 0.375, 0.5, 0.625, 0.5, 0.625, 0.75, 0.375, 0.75, 0.75, 0.75, 0.875, 0.75, 0.875, 0.75, 0.75, 0.75, 0.25, 0.5, 0.375, 0.5, 0.375, 0.75, 0.25, 0.75, 0.75, 0.5, 0.875, 0.5, 0.875, 0.75, 0.75, 0.75, 0.625, 0.5, 0.75, 0.5, 0.75, 0.75, 0.625, 0.75, 0.125, 0.5, 0.25, 0.5, 0.25, 0.75, 0.125, 0.75, 0.375, 0.75, 0.625, 0.75, 0.625, 0.875, 0.375, 0.875, 0.375, 0.25, 0.625, 0.25, 0.625, 0.375, 0.375, 0.375, 0.375, 0.875, 0.375, 1.0, 0.375, 1.0, 0.375, 0.875, 0.375, 0.875, 0.625, 0.875, 0.625, 0.875, 0.375, 0.875, 0.125, 0.75, 0.25, 0.75, 0.25, 0.75, 0.125, 0.75, 0.625, 0.0, 0.375, 0.0, 0.375, 0.0, 0.625, 0.0, 0.375, 0.875, 0.625, 0.875, 0.625, 1.0, 0.375, 1.0, 0.625, 0.0, 0.375, 0.0, 0.375, 0.0, 0.625, 0.0, 0.75, 0.75, 0.75, 0.75, 0.75, 0.75, 0.75, 0.75, 0.75, 0.75, 0.875, 0.75, 0.875, 0.75, 0.75, 0.75, 0.125, 0.75, 0.25, 0.75, 0.25, 0.75, 0.125, 0.75, 0.125, 0.75, 0.25, 0.75, 0.25, 0.75, 0.125, 0.75, 0.375, 0.0, 0.375, 0.0, 0.375, 0.0, 0.375, 0.0, 0.375, 0.875, 0.375, 0.875, 0.375, 0.875, 0.375, 0.875, 0.375, 0.875, 0.375, 0.875, 0.375, 0.875, 0.375, 0.875, 0.625, 0.875, 0.375, 0.875, 0.375, 0.875, 0.625, 0.875, 0.375, 0.875, 0.625, 0.875, 0.625, 0.875, 0.375, 0.875, 0.375, 0.875, 0.375, 0.875, 0.375, 0.875, 0.375, 0.875, 0.375, 0.875, 0.625, 0.875, 0.625, 0.875, 0.375, 0.875, 0.375, 0.875, 0.625, 0.875, 0.625, 0.875, 0.375, 0.875, 0.75, 0.75, 0.75, 0.75, 0.75, 0.75, 0.75, 0.75, 0.75, 0.75, 0.75, 0.75, 0.75, 0.75, 0.75, 0.75, 0.375, 0.875, 0.375, 0.875, 0.375, 0.875, 0.375, 0.875, 0.375, 0.875, 0.375, 0.875, 0.375, 0.875, 0.375, 0.875, 0.375, 0.875, 0.375, 0.875, 0.375, 0.875, 0.375, 0.875, 0.375, 0.875, 0.375, 0.875, 0.375, 0.875, 0.375, 0.875, 0.625, 0.875, 0.375, 0.875, 0.375, 0.875, 0.625, 0.875, 0.375, 0.875, 0.375, 0.875, 0.375, 0.875, 0.375, 0.875, 0.375, 0.875, 0.625, 0.875, 0.625, 0.875, 0.375, 0.875, 0.625, 0.875, 0.375, 0.875, 0.375, 0.875, 0.625, 0.875, 0.625, 0.875, 0.375, 0.875, 0.375, 0.875, 0.625, 0.875, 0.75, 0.75, 0.75, 0.75, 0.75, 0.75, 0.75, 0.75, 0.375, 0.875, 0.625, 0.875, 0.625, 0.875, 0.375, 0.875, 0.375, 0.875, 0.375, 0.875, 0.375, 0.875, 0.375, 0.875, 0.625, 0.875, 0.375, 0.875, 0.375, 0.875, 0.625, 0.875, 0.375, 0.875, 0.375, 0.875, 0.375, 0.875, 0.375, 0.875, 0.375, 0.875, 0.625, 0.875, 0.625, 0.875, 0.375, 0.875, 0.75, 0.75, 0.75, 0.75, 0.75, 0.75, 0.75, 0.75])
me_007.materials.append(mat_003)
me_007.use_remesh_fix_poles = True
me_007.use_remesh_preserve_attributes = False
me_007.update()
me_021 = bpy.data.meshes.new('立方体.021')
me_021.from_pydata([(-0.01757, -0.02453, 0.3813), (-0.01757, -0.02453, 0.7741), (-0.01757, -0.00246, 0.3813), (-0.01757, -0.00246, 0.7741), (0.004506, -0.02453, 0.3813), (0.004506, -0.02453, 0.7741), (0.004506, -0.00246, 0.3813), (0.004506, -0.00246, 0.7741)], [], [(0, 1, 3, 2), (2, 3, 7, 6), (6, 7, 5, 4), (4, 5, 1, 0), (2, 6, 4, 0), (7, 3, 1, 5)])
_uv = me_021.uv_layers.new(name='UV 贴图')
_uv.uv.foreach_set('vector', [0.375, 0.0, 0.625, 0.0, 0.625, 0.25, 0.375, 0.25, 0.375, 0.25, 0.625, 0.25, 0.625, 0.5, 0.375, 0.5, 0.375, 0.5, 0.625, 0.5, 0.625, 0.75, 0.375, 0.75, 0.375, 0.75, 0.625, 0.75, 0.625, 1.0, 0.375, 1.0, 0.125, 0.5, 0.375, 0.5, 0.375, 0.75, 0.125, 0.75, 0.625, 0.5, 0.875, 0.5, 0.875, 0.75, 0.625, 0.75])
me_021.materials.append(mat_006)
me_021.use_remesh_fix_poles = True
me_021.use_remesh_preserve_attributes = False
me_021.update()
me_022 = bpy.data.meshes.new('立方体.022')
me_022.from_pydata([(-0.01757, -0.02453, 0.3813), (-0.01757, -0.02453, 0.7741), (-0.01757, -0.00246, 0.3813), (-0.01757, -0.00246, 0.7741), (0.004506, -0.02453, 0.3813), (0.004506, -0.02453, 0.7741), (0.004506, -0.00246, 0.3813), (0.004506, -0.00246, 0.7741)], [], [(0, 1, 3, 2), (2, 3, 7, 6), (6, 7, 5, 4), (4, 5, 1, 0), (2, 6, 4, 0), (7, 3, 1, 5)])
_uv = me_022.uv_layers.new(name='UV 贴图')
_uv.uv.foreach_set('vector', [0.375, 0.0, 0.625, 0.0, 0.625, 0.25, 0.375, 0.25, 0.375, 0.25, 0.625, 0.25, 0.625, 0.5, 0.375, 0.5, 0.375, 0.5, 0.625, 0.5, 0.625, 0.75, 0.375, 0.75, 0.375, 0.75, 0.625, 0.75, 0.625, 1.0, 0.375, 1.0, 0.125, 0.5, 0.375, 0.5, 0.375, 0.75, 0.125, 0.75, 0.625, 0.5, 0.875, 0.5, 0.875, 0.75, 0.625, 0.75])
me_022.materials.append(mat_006)
me_022.use_remesh_fix_poles = True
me_022.use_remesh_preserve_attributes = False
me_022.update()
me_023 = bpy.data.meshes.new('立方体.023')
me_023.from_pydata([(-0.01757, -0.02453, 0.3813), (-0.01757, -0.02453, 0.7741), (-0.01757, -0.00246, 0.3813), (-0.01757, -0.00246, 0.7741), (0.004506, -0.02453, 0.3813), (0.004506, -0.02453, 0.7741), (0.004506, -0.00246, 0.3813), (0.004506, -0.00246, 0.7741)], [], [(0, 1, 3, 2), (2, 3, 7, 6), (6, 7, 5, 4), (4, 5, 1, 0), (2, 6, 4, 0), (7, 3, 1, 5)])
_uv = me_023.uv_layers.new(name='UV 贴图')
_uv.uv.foreach_set('vector', [0.375, 0.0, 0.625, 0.0, 0.625, 0.25, 0.375, 0.25, 0.375, 0.25, 0.625, 0.25, 0.625, 0.5, 0.375, 0.5, 0.375, 0.5, 0.625, 0.5, 0.625, 0.75, 0.375, 0.75, 0.375, 0.75, 0.625, 0.75, 0.625, 1.0, 0.375, 1.0, 0.125, 0.5, 0.375, 0.5, 0.375, 0.75, 0.125, 0.75, 0.625, 0.5, 0.875, 0.5, 0.875, 0.75, 0.625, 0.75])
me_023.materials.append(mat_006)
me_023.use_remesh_fix_poles = True
me_023.use_remesh_preserve_attributes = False
me_023.update()
me_024 = bpy.data.meshes.new('立方体.024')
me_024.from_pydata([(-0.01757, -0.02453, 0.3813), (-0.01757, -0.02453, 0.7741), (-0.01757, -0.00246, 0.3813), (-0.01757, -0.00246, 0.7741), (0.004506, -0.02453, 0.3813), (0.004506, -0.02453, 0.7741), (0.004506, -0.00246, 0.3813), (0.004506, -0.00246, 0.7741)], [], [(0, 1, 3, 2), (2, 3, 7, 6), (6, 7, 5, 4), (4, 5, 1, 0), (2, 6, 4, 0), (7, 3, 1, 5)])
_uv = me_024.uv_layers.new(name='UV 贴图')
_uv.uv.foreach_set('vector', [0.375, 0.0, 0.625, 0.0, 0.625, 0.25, 0.375, 0.25, 0.375, 0.25, 0.625, 0.25, 0.625, 0.5, 0.375, 0.5, 0.375, 0.5, 0.625, 0.5, 0.625, 0.75, 0.375, 0.75, 0.375, 0.75, 0.625, 0.75, 0.625, 1.0, 0.375, 1.0, 0.125, 0.5, 0.375, 0.5, 0.375, 0.75, 0.125, 0.75, 0.625, 0.5, 0.875, 0.5, 0.875, 0.75, 0.625, 0.75])
me_024.materials.append(mat_006)
me_024.use_remesh_fix_poles = True
me_024.use_remesh_preserve_attributes = False
me_024.update()
me_001_1 = bpy.data.meshes.new('柱体.001')
me_001_1.from_pydata([(0.00283, 0.04129, -0.006997), (0.00283, 0.04129, 1.183), (-0.004465, 0.04226, -0.006997), (-0.004465, 0.04226, 1.183), (-0.01126, 0.04508, -0.006997), (-0.01126, 0.04508, 1.183), (-0.0171, 0.04956, -0.006997), (-0.0171, 0.04956, 1.183), (-0.02157, 0.05541, -0.006997), (-0.02157, 0.05541, 1.183), (-0.02438, 0.06221, -0.006997), (-0.02438, 0.06221, 1.183), (-0.02534, 0.06951, -0.006997), (-0.02534, 0.06951, 1.183), (-0.02437, 0.0768, -0.006997), (-0.02437, 0.0768, 1.183), (-0.02155, 0.0836, -0.006997), (-0.02155, 0.0836, 1.183), (-0.01706, 0.08943, -0.006997), (-0.01706, 0.08943, 1.183), (-0.01122, 0.09391, -0.006997), (-0.01122, 0.09391, 1.183), (-0.00442, 0.09672, -0.006997), (-0.00442, 0.09672, 1.183), (0.002877, 0.09767, -0.006997), (0.002877, 0.09767, 1.183), (0.01017, 0.09671, -0.006997), (0.01017, 0.09671, 1.183), (0.01697, 0.09388, -0.006997), (0.01697, 0.09388, 1.183), (0.0228, 0.0894, -0.006997), (0.0228, 0.0894, 1.183), (0.02728, 0.08356, -0.006997), (0.02728, 0.08356, 1.183), (0.03009, 0.07676, -0.006997), (0.03009, 0.07676, 1.183), (0.03104, 0.06946, -0.006997), (0.03104, 0.06946, 1.183), (0.03008, 0.06216, -0.006997), (0.03008, 0.06216, 1.183), (0.02726, 0.05537, -0.006997), (0.02726, 0.05537, 1.183), (0.02277, 0.04953, -0.006997), (0.02277, 0.04953, 1.183), (0.01693, 0.04506, -0.006997), (0.01693, 0.04506, 1.183), (0.01013, 0.04225, -0.006997), (0.01013, 0.04225, 1.183)], [], [(0, 1, 3, 2), (2, 3, 5, 4), (4, 5, 7, 6), (6, 7, 9, 8), (8, 9, 11, 10), (10, 11, 13, 12), (12, 13, 15, 14), (14, 15, 17, 16), (16, 17, 19, 18), (18, 19, 21, 20), (20, 21, 23, 22), (22, 23, 25, 24), (24, 25, 27, 26), (26, 27, 29, 28), (28, 29, 31, 30), (30, 31, 33, 32), (32, 33, 35, 34), (34, 35, 37, 36), (36, 37, 39, 38), (38, 39, 41, 40), (40, 41, 43, 42), (42, 43, 45, 44), (3, 1, 47, 45, 43, 41, 39, 37, 35, 33, 31, 29, 27, 25, 23, 21, 19, 17, 15, 13, 11, 9, 7, 5), (44, 45, 47, 46), (46, 47, 1, 0), (0, 2, 4, 6, 8, 10, 12, 14, 16, 18, 20, 22, 24, 26, 28, 30, 32, 34, 36, 38, 40, 42, 44, 46)])
_uv = me_001_1.uv_layers.new(name='UV 贴图')
_uv.uv.foreach_set('vector', [1.0, 0.5, 1.0, 1.0, 0.9583, 1.0, 0.9583, 0.5, 0.9583, 0.5, 0.9583, 1.0, 0.9167, 1.0, 0.9167, 0.5, 0.9167, 0.5, 0.9167, 1.0, 0.875, 1.0, 0.875, 0.5, 0.875, 0.5, 0.875, 1.0, 0.8333, 1.0, 0.8333, 0.5, 0.8333, 0.5, 0.8333, 1.0, 0.7917, 1.0, 0.7917, 0.5, 0.7917, 0.5, 0.7917, 1.0, 0.75, 1.0, 0.75, 0.5, 0.75, 0.5, 0.75, 1.0, 0.7083, 1.0, 0.7083, 0.5, 0.7083, 0.5, 0.7083, 1.0, 0.6667, 1.0, 0.6667, 0.5, 0.6667, 0.5, 0.6667, 1.0, 0.625, 1.0, 0.625, 0.5, 0.625, 0.5, 0.625, 1.0, 0.5833, 1.0, 0.5833, 0.5, 0.5833, 0.5, 0.5833, 1.0, 0.5417, 1.0, 0.5417, 0.5, 0.5417, 0.5, 0.5417, 1.0, 0.5, 1.0, 0.5, 0.5, 0.5, 0.5, 0.5, 1.0, 0.4583, 1.0, 0.4583, 0.5, 0.4583, 0.5, 0.4583, 1.0, 0.4167, 1.0, 0.4167, 0.5, 0.4167, 0.5, 0.4167, 1.0, 0.375, 1.0, 0.375, 0.5, 0.375, 0.5, 0.375, 1.0, 0.3333, 1.0, 0.3333, 0.5, 0.3333, 0.5, 0.3333, 1.0, 0.2917, 1.0, 0.2917, 0.5, 0.2917, 0.5, 0.2917, 1.0, 0.25, 1.0, 0.25, 0.5, 0.25, 0.5, 0.25, 1.0, 0.2083, 1.0, 0.2083, 0.5, 0.2083, 0.5, 0.2083, 1.0, 0.1667, 1.0, 0.1667, 0.5, 0.1667, 0.5, 0.1667, 1.0, 0.125, 1.0, 0.125, 0.5, 0.125, 0.5, 0.125, 1.0, 0.08333, 1.0, 0.08333, 0.5, 0.3121, 0.4818, 0.25, 0.49, 0.1879, 0.4818, 0.13, 0.4578, 0.08029, 0.4197, 0.04215, 0.37, 0.01818, 0.3121, 0.01, 0.25, 0.01818, 0.1879, 0.04215, 0.13, 0.08029, 0.08029, 0.13, 0.04215, 0.1879, 0.01818, 0.25, 0.01, 0.3121, 0.01818, 0.37, 0.04215, 0.4197, 0.08029, 0.4578, 0.13, 0.4818, 0.1879, 0.49, 0.25, 0.4818, 0.3121, 0.4578, 0.37, 0.4197, 0.4197, 0.37, 0.4578, 0.08333, 0.5, 0.08333, 1.0, 0.04167, 1.0, 0.04167, 0.5, 0.04167, 0.5, 0.04167, 1.0, -1.863e-07, 1.0, -1.863e-07, 0.5, 0.75, 0.49, 0.8121, 0.4818, 0.87, 0.4578, 0.9197, 0.4197, 0.9578, 0.37, 0.9818, 0.3121, 0.99, 0.25, 0.9818, 0.1879, 0.9578, 0.13, 0.9197, 0.08029, 0.87, 0.04215, 0.8121, 0.01818, 0.75, 0.01, 0.6879, 0.01818, 0.63, 0.04215, 0.5803, 0.08029, 0.5422, 0.13, 0.5182, 0.1879, 0.51, 0.25, 0.5182, 0.3121, 0.5422, 0.37, 0.5803, 0.4197, 0.63, 0.4578, 0.6879, 0.4818])
me_001_1.materials.append(mat_005)
me_001_1.use_remesh_fix_poles = True
me_001_1.use_remesh_preserve_attributes = False
me_001_1.update()
me_006 = bpy.data.meshes.new('立方体.006')
me_006.from_pydata([(-0.1, -0.1, -0.1), (-0.1, -0.1, 0.1), (-0.1, 0.1, -0.1), (-0.1, 0.1, 0.1), (0.1, -0.1, -0.1), (0.1, -0.1, 0.1), (0.1, 0.1, -0.1), (0.1, 0.1, 0.1), (-2.963, 0.1, -0.1), (-2.963, -0.1, -0.1), (-2.963, -0.1, 0.1), (-2.963, 0.1, 0.1), (-3.11, 0.1, -0.1), (-3.11, -0.1, -0.1), (-3.11, -0.1, 0.1), (-3.11, 0.1, 0.1), (-0.1, 0.1, -0.9769), (-0.1, -0.1, -0.9769), (0.1, 0.1, -0.9769), (0.1, -0.1, -0.9769), (-0.1, 0.1, -1.122), (-0.1, -0.1, -1.122), (0.1, 0.1, -1.122), (0.1, -0.1, -1.122), (-0.1, 0.1, -1.45), (-0.1, -0.1, -1.45), (0.1, 0.1, -1.45), (0.1, -0.1, -1.45), (-0.1, 0.1, -1.623), (-0.1, -0.1, -1.623), (0.1, 0.1, -1.623), (0.1, -0.1, -1.623), (-2.963, 0.1, -1.45), (-2.963, -0.1, -1.45), (-2.963, 0.1, -1.623), (-2.963, -0.1, -1.623), (-3.11, 0.1, -1.45), (-3.11, -0.1, -1.45), (-3.11, 0.1, -1.623), (-3.11, -0.1, -1.623), (-2.963, 0.1, -1.126), (-2.963, -0.1, -1.126), (-3.11, 0.1, -1.126), (-3.11, -0.1, -1.126), (-2.963, 0.1, -0.9769), (-2.963, -0.1, -0.9769), (0.1, -0.1, -0.5644), (-0.1, -0.1, -0.5644), (0.1, 0.1, -0.5644), (-0.1, 0.1, -0.5644), (-3.11, 0.1, -0.9769), (-3.11, -0.1, -0.9769), (0.1, 0.1, -0.3957), (-0.1, 0.1, -0.3957), (-0.1, -0.1, -0.3957), (0.1, -0.1, -0.3957), (-2.963, 0.1, -0.5644), (-3.11, 0.1, -0.5644), (-3.11, -0.1, -0.5644), (-2.963, -0.1, -0.5644), (-3.11, -0.1, -0.3957), (-2.963, 0.1, -0.3957), (-3.11, 0.1, -0.3957), (-2.963, -0.1, -0.3957)], [], [(3, 2, 8, 11), (2, 3, 7, 6), (6, 7, 5, 4), (4, 5, 1, 0), (48, 46, 19, 18), (7, 3, 1, 5), (10, 11, 15, 14), (0, 1, 10, 9), (1, 3, 11, 10), (2, 0, 9, 8), (13, 14, 15, 12), (58, 57, 50, 51), (11, 8, 12, 15), (9, 10, 14, 13), (19, 17, 21, 23), (46, 47, 17, 19), (49, 48, 18, 16), (47, 49, 16, 17), (22, 23, 27, 26), (16, 18, 22, 20), (18, 19, 23, 22), (21, 17, 45, 41), (27, 25, 29, 31), (21, 20, 24, 25), (23, 21, 25, 27), (20, 22, 26, 24), (28, 30, 31, 29), (24, 26, 30, 28), (26, 27, 31, 30), (29, 25, 33, 35), (35, 33, 37, 39), (28, 29, 35, 34), (24, 28, 34, 32), (25, 24, 32, 33), (37, 36, 38, 39), (33, 32, 40, 41), (32, 34, 38, 36), (34, 35, 39, 38), (51, 50, 42, 43), (32, 36, 42, 40), (37, 33, 41, 43), (36, 37, 43, 42), (20, 21, 41, 40), (16, 20, 40, 44), (17, 16, 44, 45), (45, 51, 43, 41), (57, 56, 44, 50), (56, 59, 45, 44), (59, 58, 51, 45), (50, 44, 40, 42), (53, 52, 48, 49), (55, 54, 47, 46), (52, 55, 46, 48), (6, 4, 55, 52), (4, 0, 54, 55), (2, 6, 52, 53), (0, 2, 53, 54), (63, 60, 58, 59), (63, 59, 47, 54), (62, 61, 56, 57), (60, 62, 57, 58), (13, 12, 62, 60), (12, 8, 61, 62), (8, 9, 63, 61), (9, 13, 60, 63), (61, 63, 54, 53), (56, 61, 53, 49), (59, 56, 49, 47)])
_uv = me_006.uv_layers.new(name='UV 贴图')
_uv.uv.foreach_set('vector', [0.625, 0.25, 0.375, 0.25, 0.375, 0.25, 0.625, 0.25, 0.375, 0.25, 0.625, 0.25, 0.625, 0.5, 0.375, 0.5, 0.375, 0.5, 0.625, 0.5, 0.625, 0.75, 0.375, 0.75, 0.375, 0.75, 0.625, 0.75, 0.625, 1.0, 0.375, 1.0, 0.375, 0.5, 0.375, 0.75, 0.375, 0.75, 0.375, 0.5, 0.625, 0.5, 0.875, 0.5, 0.875, 0.75, 0.625, 0.75, 0.875, 0.75, 0.875, 0.5, 0.875, 0.5, 0.875, 0.75, 0.375, 1.0, 0.625, 1.0, 0.625, 1.0, 0.375, 1.0, 0.875, 0.75, 0.875, 0.5, 0.875, 0.5, 0.875, 0.75, 0.125, 0.5, 0.125, 0.75, 0.125, 0.75, 0.125, 0.5, 0.375, 0.0, 0.625, 0.0, 0.625, 0.25, 0.375, 0.25, 0.375, 0.0, 0.375, 0.25, 0.375, 0.25, 0.375, 0.0, 0.625, 0.25, 0.375, 0.25, 0.375, 0.25, 0.625, 0.25, 0.375, 1.0, 0.625, 1.0, 0.625, 1.0, 0.375, 1.0, 0.375, 0.75, 0.375, 1.0, 0.375, 1.0, 0.375, 0.75, 0.375, 0.75, 0.375, 1.0, 0.375, 1.0, 0.375, 0.75, 0.375, 0.25, 0.375, 0.5, 0.375, 0.5, 0.375, 0.25, 0.125, 0.75, 0.125, 0.5, 0.125, 0.5, 0.125, 0.75, 0.375, 0.5, 0.375, 0.75, 0.375, 0.75, 0.375, 0.5, 0.375, 0.25, 0.375, 0.5, 0.375, 0.5, 0.375, 0.25, 0.375, 0.5, 0.375, 0.75, 0.375, 0.75, 0.375, 0.5, 0.375, 1.0, 0.375, 1.0, 0.375, 1.0, 0.375, 1.0, 0.375, 0.75, 0.375, 1.0, 0.375, 1.0, 0.375, 0.75, 0.125, 0.75, 0.125, 0.5, 0.125, 0.5, 0.125, 0.75, 0.375, 0.75, 0.375, 1.0, 0.375, 1.0, 0.375, 0.75, 0.375, 0.25, 0.375, 0.5, 0.375, 0.5, 0.375, 0.25, 0.125, 0.5, 0.375, 0.5, 0.375, 0.75, 0.125, 0.75, 0.375, 0.25, 0.375, 0.5, 0.375, 0.5, 0.375, 0.25, 0.375, 0.5, 0.375, 0.75, 0.375, 0.75, 0.375, 0.5, 0.375, 1.0, 0.375, 1.0, 0.375, 1.0, 0.375, 1.0, 0.375, 1.0, 0.375, 1.0, 0.375, 1.0, 0.375, 1.0, 0.125, 0.5, 0.125, 0.75, 0.125, 0.75, 0.125, 0.5, 0.375, 0.25, 0.375, 0.25, 0.375, 0.25, 0.375, 0.25, 0.125, 0.75, 0.125, 0.5, 0.125, 0.5, 0.125, 0.75, 0.125, 0.75, 0.125, 0.5, 0.125, 0.5, 0.125, 0.75, 0.125, 0.75, 0.125, 0.5, 0.125, 0.5, 0.125, 0.75, 0.375, 0.25, 0.375, 0.25, 0.375, 0.25, 0.375, 0.25, 0.125, 0.5, 0.125, 0.75, 0.125, 0.75, 0.125, 0.5, 0.375, 0.0, 0.375, 0.25, 0.125, 0.5, 0.125, 0.75, 0.375, 0.25, 0.375, 0.25, 0.375, 0.25, 0.375, 0.25, 0.375, 1.0, 0.375, 1.0, 0.375, 1.0, 0.375, 1.0, 0.125, 0.5, 0.125, 0.75, 0.125, 0.75, 0.125, 0.5, 0.125, 0.5, 0.125, 0.75, 0.125, 0.75, 0.125, 0.5, 0.375, 0.25, 0.375, 0.25, 0.375, 0.25, 0.375, 0.25, 0.125, 0.75, 0.125, 0.5, 0.125, 0.5, 0.125, 0.75, 0.375, 1.0, 0.375, 1.0, 0.375, 1.0, 0.375, 1.0, 0.375, 0.25, 0.375, 0.25, 0.375, 0.25, 0.375, 0.25, 0.125, 0.5, 0.125, 0.75, 0.125, 0.75, 0.125, 0.5, 0.375, 1.0, 0.375, 1.0, 0.375, 1.0, 0.375, 1.0, 0.375, 0.25, 0.375, 0.25, 0.375, 0.25, 0.375, 0.25, 0.375, 0.25, 0.375, 0.5, 0.375, 0.5, 0.375, 0.25, 0.375, 0.75, 0.375, 1.0, 0.375, 1.0, 0.375, 0.75, 0.375, 0.5, 0.375, 0.75, 0.375, 0.75, 0.375, 0.5, 0.375, 0.5, 0.375, 0.75, 0.375, 0.75, 0.375, 0.5, 0.375, 0.75, 0.375, 1.0, 0.375, 1.0, 0.375, 0.75, 0.375, 0.25, 0.375, 0.5, 0.375, 0.5, 0.375, 0.25, 0.125, 0.75, 0.125, 0.5, 0.125, 0.5, 0.125, 0.75, 0.375, 1.0, 0.375, 1.0, 0.375, 1.0, 0.375, 1.0, 0.375, 1.0, 0.375, 1.0, 0.375, 1.0, 0.375, 1.0, 0.375, 0.25, 0.375, 0.25, 0.375, 0.25, 0.375, 0.25, 0.375, 0.0, 0.375, 0.25, 0.375, 0.25, 0.375, 0.0, 0.375, 0.0, 0.375, 0.25, 0.375, 0.25, 0.375, 0.0, 0.375, 0.25, 0.375, 0.25, 0.375, 0.25, 0.375, 0.25, 0.125, 0.5, 0.125, 0.75, 0.125, 0.75, 0.125, 0.5, 0.375, 1.0, 0.375, 1.0, 0.375, 1.0, 0.375, 1.0, 0.125, 0.5, 0.125, 0.75, 0.125, 0.75, 0.125, 0.5, 0.375, 0.25, 0.375, 0.25, 0.375, 0.25, 0.375, 0.25, 0.125, 0.75, 0.125, 0.5, 0.125, 0.5, 0.125, 0.75])
me_006.use_remesh_fix_poles = True
me_006.use_remesh_preserve_attributes = False
me_006.update()
me_015 = bpy.data.meshes.new('立方体.015')
me_015.from_pydata([(-1.0, -1.0, -1.0), (-1.0, -1.0, 1.0), (-1.0, 1.0, -1.0), (-1.0, 1.0, 1.0), (1.0, -1.0, -1.0), (1.0, -1.0, 1.0), (1.0, 1.0, -1.0), (1.0, 1.0, 1.0)], [], [(0, 1, 3, 2), (2, 3, 7, 6), (6, 7, 5, 4), (4, 5, 1, 0), (2, 6, 4, 0), (7, 3, 1, 5)])
_uv = me_015.uv_layers.new(name='UV 贴图')
_uv.uv.foreach_set('vector', [0.7444, 0.08822, 0.7455, 0.93, 0.187, 0.9311, 0.186, 0.08931, 0.942, 0.4283, 0.943, 0.5695, 0.5005, 0.5706, 0.4995, 0.4294, 0.5955, 0.06554, 0.5965, 0.9638, 0.05805, 0.9649, 0.05696, 0.06663, 0.05696, 0.4305, 0.05805, 0.5717, -0.3844, 0.5728, -0.3855, 0.4316, 0.4984, 0.2881, 0.4995, 0.4294, 0.05696, 0.4305, 0.05587, 0.2892, 0.5005, 0.5706, 0.5016, 0.7119, 0.05914, 0.713, 0.05805, 0.5717])
me_015.materials.append(mat_003)
me_015.use_remesh_fix_poles = True
me_015.use_remesh_preserve_attributes = False
me_015.update()
me_004_1 = bpy.data.meshes.new('立方体.004')
me_004_1.from_pydata([(-1.0, -1.0, -1.0), (-1.0, -1.0, 1.0), (-1.0, 1.0, -1.0), (-1.0, 1.0, 1.0), (1.0, -1.0, -1.0), (1.0, -1.0, 1.0), (1.0, 1.0, -1.0), (1.0, 1.0, 1.0)], [], [(0, 1, 3, 2), (2, 3, 7, 6), (6, 7, 5, 4), (4, 5, 1, 0), (2, 6, 4, 0), (7, 3, 1, 5)])
_uv = me_004_1.uv_layers.new(name='UV 贴图')
_uv.uv.foreach_set('vector', [0.7444, 0.08822, 0.7455, 0.93, 0.187, 0.9311, 0.186, 0.08931, 0.942, 0.4283, 0.943, 0.5695, 0.5005, 0.5706, 0.4995, 0.4294, 0.5955, 0.06554, 0.5965, 0.9638, 0.05805, 0.9649, 0.05696, 0.06663, 0.05696, 0.4305, 0.05805, 0.5717, -0.3844, 0.5728, -0.3855, 0.4316, 0.4984, 0.2881, 0.4995, 0.4294, 0.05696, 0.4305, 0.05587, 0.2892, 0.5005, 0.5706, 0.5016, 0.7119, 0.05914, 0.713, 0.05805, 0.5717])
me_004_1.materials.append(mat_002)
me_004_1.use_remesh_fix_poles = True
me_004_1.use_remesh_preserve_attributes = False
me_004_1.update()
me_008 = bpy.data.meshes.new('立方体.008')
me_008.from_pydata([(-1.263, -285.1, -4.261), (-1.263, -285.1, -2.261), (-1.263, -283.1, -4.261), (-1.263, -283.1, -2.261), (0.847, -285.1, -4.495), (0.847, -285.1, -2.495), (0.847, -283.1, -4.495), (0.847, -283.1, -2.495), (-0.2207, -283.1, -23.07), (-0.2207, -283.1, -21.07), (-0.2207, -285.1, -23.07), (-0.2207, -285.1, -21.07)], [], [(0, 1, 3, 2), (8, 9, 7, 6), (6, 7, 5, 4), (10, 11, 1, 0), (8, 6, 4, 10), (9, 3, 1, 11), (7, 9, 11, 5), (2, 8, 10, 0), (4, 5, 11, 10), (2, 3, 9, 8)])
_uv = me_008.uv_layers.new(name='UV 贴图')
_uv.uv.foreach_set('vector', [0.375, 0.0, 0.625, 0.0, 0.625, 0.25, 0.375, 0.25, 0.375, 0.375, 0.625, 0.375, 0.625, 0.5, 0.375, 0.5, 0.375, 0.5, 0.625, 0.5, 0.625, 0.75, 0.375, 0.75, 0.375, 0.875, 0.625, 0.875, 0.625, 1.0, 0.375, 1.0, 0.25, 0.5, 0.375, 0.5, 0.375, 0.75, 0.25, 0.75, 0.75, 0.5, 0.875, 0.5, 0.875, 0.75, 0.75, 0.75, 0.625, 0.5, 0.75, 0.5, 0.75, 0.75, 0.625, 0.75, 0.125, 0.5, 0.25, 0.5, 0.25, 0.75, 0.125, 0.75, 0.375, 0.75, 0.625, 0.75, 0.625, 0.875, 0.375, 0.875, 0.375, 0.25, 0.625, 0.25, 0.625, 0.375, 0.375, 0.375])
me_008.materials.append(mat_003)
me_008.use_remesh_fix_poles = True
me_008.use_remesh_preserve_attributes = False
me_008.update()
me_012 = bpy.data.meshes.new('立方体.012')
me_012.from_pydata([(-0.14, -0.14, -0.14), (-0.14, -0.14, 0.14), (-0.14, 0.14, -0.14), (-0.14, 0.14, 0.14), (0.14, -0.14, -0.14), (0.14, -0.14, 0.14), (0.14, 0.14, -0.14), (0.14, 0.14, 0.14)], [], [(0, 1, 3, 2), (2, 3, 7, 6), (6, 7, 5, 4), (4, 5, 1, 0), (2, 6, 4, 0), (7, 3, 1, 5)])
_uv = me_012.uv_layers.new(name='UV 贴图')
_uv.uv.foreach_set('vector', [0.375, 0.0, 0.625, 0.0, 0.625, 0.25, 0.375, 0.25, 0.375, 0.25, 0.625, 0.25, 0.625, 0.5, 0.375, 0.5, 0.375, 0.5, 0.625, 0.5, 0.625, 0.75, 0.375, 0.75, 0.375, 0.75, 0.625, 0.75, 0.625, 1.0, 0.375, 1.0, 0.125, 0.5, 0.375, 0.5, 0.375, 0.75, 0.125, 0.75, 0.625, 0.5, 0.875, 0.5, 0.875, 0.75, 0.625, 0.75])
me_012.materials.append(mat_009)
me_012.use_remesh_fix_poles = True
me_012.use_remesh_preserve_attributes = False
me_012.update()
me_013 = bpy.data.meshes.new('立方体.013')
me_013.from_pydata([(-0.14, -0.14, -0.14), (-0.14, -0.14, 0.14), (-0.14, 0.14, -0.14), (-0.14, 0.14, 0.14), (0.14, -0.14, -0.14), (0.14, -0.14, 0.14), (0.14, 0.14, -0.14), (0.14, 0.14, 0.14)], [], [(0, 1, 3, 2), (2, 3, 7, 6), (6, 7, 5, 4), (4, 5, 1, 0), (2, 6, 4, 0), (7, 3, 1, 5)])
_uv = me_013.uv_layers.new(name='UV 贴图')
_uv.uv.foreach_set('vector', [0.375, 0.0, 0.625, 0.0, 0.625, 0.25, 0.375, 0.25, 0.375, 0.25, 0.625, 0.25, 0.625, 0.5, 0.375, 0.5, 0.375, 0.5, 0.625, 0.5, 0.625, 0.75, 0.375, 0.75, 0.375, 0.75, 0.625, 0.75, 0.625, 1.0, 0.375, 1.0, 0.125, 0.5, 0.375, 0.5, 0.375, 0.75, 0.125, 0.75, 0.625, 0.5, 0.875, 0.5, 0.875, 0.75, 0.625, 0.75])
me_013.materials.append(mat_010)
me_013.use_remesh_fix_poles = True
me_013.use_remesh_preserve_attributes = False
me_013.update()
me_009 = bpy.data.meshes.new('立方体.009')
me_009.from_pydata([(-0.8346, -0.6796, -1.772), (-0.8346, -0.6796, 0.228), (-0.8346, 1.32, -1.772), (-0.8346, 1.32, 0.228), (1.165, -0.6796, -1.772), (1.165, -0.6796, 0.228), (1.165, 1.32, -1.772), (1.165, 1.32, 0.228)], [], [(0, 1, 3, 2), (2, 3, 7, 6), (6, 7, 5, 4), (4, 5, 1, 0), (2, 6, 4, 0), (7, 3, 1, 5)])
_uv = me_009.uv_layers.new(name='UV 贴图')
_uv.uv.foreach_set('vector', [0.375, 0.0, 0.625, 0.0, 0.625, 0.25, 0.375, 0.25, 0.375, 0.25, 0.625, 0.25, 0.625, 0.5, 0.375, 0.5, 0.375, 0.5, 0.625, 0.5, 0.625, 0.75, 0.375, 0.75, 0.375, 0.75, 0.625, 0.75, 0.625, 1.0, 0.375, 1.0, 0.125, 0.5, 0.375, 0.5, 0.375, 0.75, 0.125, 0.75, 0.625, 0.5, 0.875, 0.5, 0.875, 0.75, 0.625, 0.75])
me_009.materials.append(mat_007)
me_009.use_remesh_fix_poles = True
me_009.use_remesh_preserve_attributes = False
me_009.update()
me_011 = bpy.data.meshes.new('立方体.011')
me_011.from_pydata([(-0.8346, -0.6796, -1.772), (-0.8346, -0.6796, 0.228), (-0.8346, 1.32, -1.772), (-0.8346, 1.32, 0.228), (1.165, -0.6796, -1.772), (1.165, -0.6796, 0.228), (1.165, 1.32, -1.772), (1.165, 1.32, 0.228)], [], [(0, 1, 3, 2), (2, 3, 7, 6), (6, 7, 5, 4), (4, 5, 1, 0), (2, 6, 4, 0), (7, 3, 1, 5)])
_uv = me_011.uv_layers.new(name='UV 贴图')
_uv.uv.foreach_set('vector', [0.375, 0.0, 0.625, 0.0, 0.625, 0.25, 0.375, 0.25, 0.375, 0.25, 0.625, 0.25, 0.625, 0.5, 0.375, 0.5, 0.375, 0.5, 0.625, 0.5, 0.625, 0.75, 0.375, 0.75, 0.375, 0.75, 0.625, 0.75, 0.625, 1.0, 0.375, 1.0, 0.125, 0.5, 0.375, 0.5, 0.375, 0.75, 0.125, 0.75, 0.625, 0.5, 0.875, 0.5, 0.875, 0.75, 0.625, 0.75])
me_011.materials.append(mat_008)
me_011.use_remesh_fix_poles = True
me_011.use_remesh_preserve_attributes = False
me_011.update()
me_x_1 = bpy.data.meshes.new('平面')
me_x_1.from_pydata([(-1.192, -1.116, 0.6824), (0.8082, -1.116, 0.6824), (-1.192, 0.8841, 0.6824), (0.8082, 0.8841, 0.6824), (-0.1918, -1.116, 0.9054), (-0.1918, 0.8841, 0.9054)], [], [(4, 1, 3, 5), (0, 4, 5, 2)])
_uv = me_x_1.uv_layers.new(name='UV 贴图')
_uv.uv.foreach_set('vector', [0.5, 0.0, 1.0, 0.0, 1.0, 1.0, 0.5, 1.0, 0.0, 0.0, 0.5, 0.0, 0.5, 1.0, 0.0, 1.0])
me_x_1.materials.append(mat_x_1)
me_x_1.use_remesh_fix_poles = True
me_x_1.use_remesh_preserve_attributes = False
me_x_1.update()

# ---- objects
ob_1 = bpy.data.objects.new('1红砖', me_002)
ob_2 = bpy.data.objects.new('2钢管', me_004)
ob_x = bpy.data.objects.new(' 千斤方-横', me_x)
ob_x_1 = bpy.data.objects.new(' 千斤方-竖', me_005)
ob_x_2 = bpy.data.objects.new('羊床', me_016)
ob_x_3 = bpy.data.objects.new('围栏', me_001)
ob_001 = bpy.data.objects.new('围栏.001', me_003)
ob_001_1 = bpy.data.objects.new('立方体.001', me_010)
ob_004 = bpy.data.objects.new('立方体.004', me_007)
ob_002 = bpy.data.objects.new('围栏.002', me_021)
ob_003 = bpy.data.objects.new('围栏.003', me_022)
ob_004_1 = bpy.data.objects.new('围栏.004', me_023)
ob_005 = bpy.data.objects.new('围栏.005', me_024)
ob_001_2 = bpy.data.objects.new('钢管.001', me_001_1)
ob_x_4 = bpy.data.objects.new('立方体', me_006)
ob_x_5 = bpy.data.objects.new('后木板', me_015)
ob_001_3 = bpy.data.objects.new('后木板.001', me_004_1)
ob_x_6 = bpy.data.objects.new(' 瓦梁', me_008)
ob_2_1 = bpy.data.objects.new('瓦两2', me_012)
ob_3 = bpy.data.objects.new('瓦两3', me_013)
ob_x_7 = bpy.data.objects.new('楼梯', me_009)
ob_001_4 = bpy.data.objects.new('楼梯.001', me_011)
ob_x_8 = bpy.data.objects.new('钢瓦', me_x_1)
ob_light = bpy.data.objects.new('Light', light_light)
ob_x_9 = bpy.data.objects.new('摄像机', cam_x)

# ---- transforms, parenting, visibility, modifiers, constraints
ob_1.location = (-0.5244, 2.718, 0.0)
_m = ob_1.modifiers.new('阵列', 'ARRAY')
_m.count = 9
_m.relative_offset_displace = (0.0, -11.2, 0.0)
_m = ob_1.modifiers.new('阵列.001', 'ARRAY')
_m.count = 3
_m.relative_offset_displace = (-11.2, 0.0, 0.0)
ob_2.location = (-0.5244, 2.718, 0.0)
_m = ob_2.modifiers.new('阵列', 'ARRAY')
_m.count = 9
_m.relative_offset_displace = (0.0, -38.0, 0.0)
ob_x.location = (-2.32, -0.03945, 0.55)
ob_x.scale = (0.1415, 65.37, 0.2318)
_m = ob_x.modifiers.new('阵列', 'ARRAY')
_m.count = 9
_m.relative_offset_displace = (14.5, 0.0, 0.0)
ob_x_1.location = (-0.5244, 2.718, 0.0)
ob_x_1.scale = (-2.39, -0.02237, -0.02237)
_m = ob_x_1.modifiers.new('阵列', 'ARRAY')
_m.count = 9
_m.relative_offset_displace = (0.0, 51.0, 0.0)
ob_x_2.location = (-0.5244, 2.718, 0.1027)
ob_x_2.scale = (-2.39, -0.02237, -0.02237)
_m = ob_x_2.modifiers.new('阵列', 'ARRAY')
_m.count = 167
_m.relative_offset_displace = (0.0, 3.2, 0.0)
ob_x_3.location = (-0.5244, 0.3548, 0.1368)
ob_x_3.scale = (1.0, 1.0, 1.273)
_m = ob_x_3.modifiers.new('阵列', 'ARRAY')
_m.count = 161
_m.relative_offset_displace = (0.0, -3.9, 0.0)
ob_001.location = (-0.5244, 2.718, -0.0005869)
ob_001.scale = (1.0, 1.0, 1.583)
_m = ob_001.modifiers.new('阵列', 'ARRAY')
_m.count = 67
_m.relative_offset_displace = (-3.1, 0.0, 0.0)
ob_001_1.location = (-2.818, -1.695, 0.1979)
ob_001_1.scale = (2.272, -0.02726, 0.00897)
_m = ob_001_1.modifiers.new('阵列', 'ARRAY')
_m.relative_offset_displace = (0.0, 0.0, -15.2)
ob_004.location = (-0.2514, 9.096, 0.9691)
ob_004.scale = (2.272, 0.00897, 0.00897)
_m = ob_004.modifiers.new('阵列', 'ARRAY')
_m.relative_offset_displace = (0.0, 0.0, -17.0)
ob_002.location = (-0.01553, 6.794, -0.0005869)
ob_002.scale = (1.0, 1.0, 1.583)
_m = ob_002.modifiers.new('阵列', 'ARRAY')
_m.count = 34
_m.relative_offset_displace = (-3.1, 0.0, 0.0)
ob_003.location = (-0.01553, 4.536, -0.0005869)
ob_003.rotation_euler = (0.0, -0.0, -1.573)
ob_003.scale = (1.0, 1.0, 1.583)
_m = ob_003.modifiers.new('阵列', 'ARRAY')
_m.count = 34
_m.relative_offset_displace = (-3.1, 0.0, 0.0)
ob_004_1.location = (-2.324, 6.801, -0.0005869)
ob_004_1.rotation_euler = (0.0, -0.0, -1.573)
ob_004_1.scale = (1.0, 1.0, 1.583)
_m = ob_004_1.modifiers.new('阵列', 'ARRAY')
_m.count = 33
_m.relative_offset_displace = (-3.1, 0.0, 0.0)
ob_005.location = (-0.01553, 4.524, -0.0005869)
ob_005.scale = (1.0, 1.0, 1.583)
_m = ob_005.modifiers.new('阵列', 'ARRAY')
_m.count = 17
_m.relative_offset_displace = (-3.1, 0.0, 0.0)
ob_001_2.location = (-1.182, 4.475, 0.6563)
ob_001_2.scale = (0.6615, 0.6615, 0.9941)
ob_x_4.location = (-1.192, 4.48, 1.107)
ob_x_4.scale = (0.3461, 0.1689, 0.2914)
ob_x_5.location = (2.261, 8.75, 0.9501)
ob_x_5.scale = (0.001469, 0.299, 0.4235)
_m = ob_x_5.modifiers.new('阵列', 'ARRAY')
_m.count = 4
_m.relative_offset_displace = (0.0, -0.91, 0.0)
_m = ob_x_5.modifiers.new('阵列.001', 'ARRAY')
_m.count = 8
_m.relative_offset_displace = (0.0, -1.041, 0.0)
ob_001_3.location = (-1.981, -9.271, 0.9501)
ob_001_3.rotation_euler = (0.0, -0.0, 1.571)
ob_001_3.scale = (0.001469, 0.299, 0.4235)
_m = ob_001_3.modifiers.new('阵列', 'ARRAY')
_m.count = 4
_m.relative_offset_displace = (0.0, -0.91, 0.0)
_m = ob_001_3.modifiers.new('阵列.001', 'ARRAY')
_m.relative_offset_displace = (0.0, -1.041, 0.0)
ob_x_6.location = (-0.5244, 2.718, 1.569)
ob_x_6.scale = (-2.39, -0.02237, -0.02237)
_m = ob_x_6.modifiers.new('阵列', 'ARRAY')
_m.count = 9
_m.relative_offset_displace = (0.0, 51.0, 0.0)
ob_2_1.location = (-2.516, -0.03945, 1.648)
ob_2_1.scale = (0.1415, 67.33, 0.2318)
_m = ob_2_1.modifiers.new('阵列', 'ARRAY')
_m.count = 5
_m.relative_offset_displace = (14.5, 0.0, 1.55)
ob_3.location = (2.448, -0.03945, 1.682)
ob_3.scale = (0.1415, 67.33, 0.2318)
_m = ob_3.modifiers.new('阵列', 'ARRAY')
_m.count = 5
_m.relative_offset_displace = (-14.5, 0.0, 1.55)
ob_x_7.location = (-2.525, 4.514, 0.4746)
ob_x_7.scale = (-0.514, -0.02237, -0.02237)
ob_001_4.location = (-2.475, 5.755, 0.09253)
ob_001_4.rotation_euler = (1.433e-08, 0.3191, 1.571)
ob_001_4.scale = (-1.206, -0.04434, -0.02237)
_m = ob_001_4.modifiers.new('阵列', 'ARRAY')
_m.count = 6
_m.relative_offset_displace = (0.0, -1.2, 0.0)
ob_x_8.location = (-0.5317, -1.29, 0.08924)
ob_x_8.rotation_euler = (0.0, -0.0, -3.142)
ob_x_8.scale = (2.931, 9.823, 2.28)
_m = ob_x_8.modifiers.new('实体化', 'SOLIDIFY')
ob_light.location = (-12.86, 3.239, 27.16)
ob_light.rotation_euler = (-0.7864, -0.451, 0.7766)
ob_light.lock_rotations_4d = False
ob_light.empty_display_type = 'ARROWS'
ob_light.color = (0.0, 0.0, 0.0, 0.0)
ob_light.lineart.crease_threshold = 0.0
ob_x_9.location = (-23.38, 14.09, 11.26)
ob_x_9.rotation_euler = (1.208, 1.763e-06, -2.087)

# ---- collection membership
col_1.objects.link(ob_1)
col_2.objects.link(ob_2)
col_3.objects.link(ob_x)
col_3.objects.link(ob_x_1)
col_4.objects.link(ob_x_2)
col_5.objects.link(ob_x_3)
col_5.objects.link(ob_001)
col_5.objects.link(ob_001_1)
col_5.objects.link(ob_004)
col_5.objects.link(ob_002)
col_5.objects.link(ob_003)
col_5.objects.link(ob_004_1)
col_5.objects.link(ob_005)
col_5.objects.link(ob_001_2)
col_5.objects.link(ob_x_4)
col_6.objects.link(ob_x_5)
col_6.objects.link(ob_001_3)
col_7.objects.link(ob_x_6)
col_7.objects.link(ob_2_1)
col_7.objects.link(ob_3)
col_8.objects.link(ob_x_7)
col_8.objects.link(ob_001_4)
col_9.objects.link(ob_x_8)
col_x_2.objects.link(ob_light)
col_x_2.objects.link(ob_x_9)

# ---- scene / render settings (as saved in the file)
scene.camera = ob_x_9
scene.frame_start = 1; scene.frame_end = 250; scene.frame_set(0)
scene.render.engine = 'CYCLES'
scene.cycles.sampling_pattern = 'TABULATED_SOBOL'
scene.cycles.use_light_tree = False
scene.view_settings.view_transform = 'Filmic'
bpy.context.view_layer.update()
